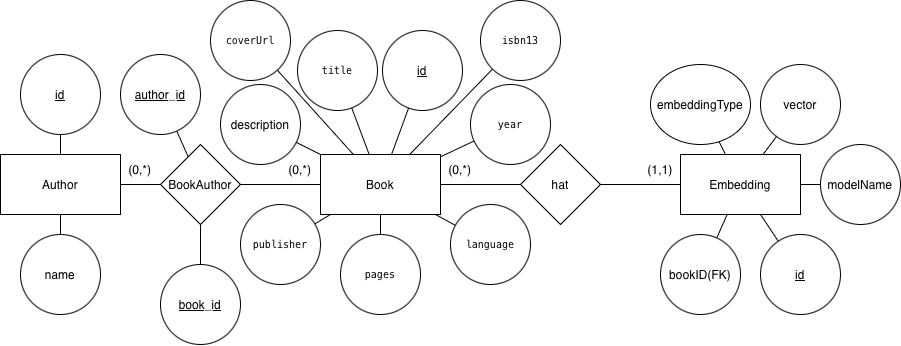

The diagram above was exported from draw.io. Its source (the exported page's mxGraphModel, read from the mxfile embedded in the PNG):
<mxGraphModel dx="1630" dy="554" grid="1" gridSize="10" guides="1" tooltips="1" connect="1" arrows="1" fold="1" page="1" pageScale="1" pageWidth="827" pageHeight="1169" math="0" shadow="0">
  <root>
    <mxCell id="0" />
    <mxCell id="1" parent="0" />
    <mxCell id="EFFUCG5MTrG38YPYWrFM-1" parent="1" style="whiteSpace=wrap;html=1;" value="Book" vertex="1">
      <mxGeometry height="60" width="120" x="160" y="250" as="geometry" />
    </mxCell>
    <mxCell id="EFFUCG5MTrG38YPYWrFM-2" parent="1" style="whiteSpace=wrap;html=1;" value="&lt;p class=&quot;p1&quot; style=&quot;text-align: start;&quot;&gt;Embedding&lt;/p&gt;" vertex="1">
      <mxGeometry height="60" width="120" x="520" y="250" as="geometry" />
    </mxCell>
    <mxCell id="EFFUCG5MTrG38YPYWrFM-3" parent="1" style="rhombus;whiteSpace=wrap;html=1;" value="hat" vertex="1">
      <mxGeometry height="80" width="80" x="360" y="240" as="geometry" />
    </mxCell>
    <mxCell id="EFFUCG5MTrG38YPYWrFM-4" edge="1" parent="1" source="EFFUCG5MTrG38YPYWrFM-1" style="endArrow=none;html=1;rounded=0;entryX=0;entryY=0.5;entryDx=0;entryDy=0;" target="EFFUCG5MTrG38YPYWrFM-3" value="">
      <mxGeometry height="50" relative="1" width="50" as="geometry">
        <mxPoint x="360" y="320" as="sourcePoint" />
        <mxPoint x="410" y="270" as="targetPoint" />
      </mxGeometry>
    </mxCell>
    <mxCell id="EFFUCG5MTrG38YPYWrFM-5" edge="1" parent="1" source="EFFUCG5MTrG38YPYWrFM-3" style="endArrow=none;html=1;rounded=0;exitX=1;exitY=0.5;exitDx=0;exitDy=0;" target="EFFUCG5MTrG38YPYWrFM-2" value="">
      <mxGeometry height="50" relative="1" width="50" as="geometry">
        <mxPoint x="360" y="320" as="sourcePoint" />
        <mxPoint x="410" y="270" as="targetPoint" />
      </mxGeometry>
    </mxCell>
    <mxCell id="EFFUCG5MTrG38YPYWrFM-6" parent="1" style="text;html=1;whiteSpace=wrap;strokeColor=none;fillColor=none;align=center;verticalAlign=middle;rounded=0;" value="(0,*)" vertex="1">
      <mxGeometry height="30" width="60" x="270" y="250" as="geometry" />
    </mxCell>
    <mxCell id="EFFUCG5MTrG38YPYWrFM-7" parent="1" style="text;html=1;whiteSpace=wrap;strokeColor=none;fillColor=none;align=center;verticalAlign=middle;rounded=0;" value="(1,1)" vertex="1">
      <mxGeometry height="30" width="60" x="470" y="250" as="geometry" />
    </mxCell>
    <mxCell id="EFFUCG5MTrG38YPYWrFM-9" parent="1" style="ellipse;whiteSpace=wrap;html=1;" value="bookID(FK)" vertex="1">
      <mxGeometry height="80" width="80" x="500" y="330" as="geometry" />
    </mxCell>
    <mxCell id="EFFUCG5MTrG38YPYWrFM-10" parent="1" style="ellipse;whiteSpace=wrap;html=1;" value="&lt;u&gt;id&lt;/u&gt;" vertex="1">
      <mxGeometry height="80" width="80" x="600" y="330" as="geometry" />
    </mxCell>
    <mxCell id="EFFUCG5MTrG38YPYWrFM-13" parent="1" style="ellipse;whiteSpace=wrap;html=1;" value="&lt;u&gt;id&lt;/u&gt;" vertex="1">
      <mxGeometry height="80" width="80" x="222" y="126" as="geometry" />
    </mxCell>
    <mxCell id="EFFUCG5MTrG38YPYWrFM-14" parent="1" style="ellipse;whiteSpace=wrap;html=1;" value="&lt;p style=&quot;margin: 0px; font-style: normal; font-variant-caps: normal; font-width: normal; font-size: 10px; line-height: normal; font-family: Menlo; font-size-adjust: none; font-kerning: auto; font-variant-alternates: normal; font-variant-ligatures: normal; font-variant-numeric: normal; font-variant-east-asian: normal; font-variant-position: normal; font-variant-emoji: normal; font-feature-settings: normal; font-optical-sizing: auto; font-variation-settings: normal;&quot;&gt;title&lt;/p&gt;" vertex="1">
      <mxGeometry height="80" width="80" x="137" y="126" as="geometry" />
    </mxCell>
    <mxCell id="EFFUCG5MTrG38YPYWrFM-15" parent="1" style="ellipse;whiteSpace=wrap;html=1;" value="&lt;p style=&quot;margin: 0px; font-style: normal; font-variant-caps: normal; font-width: normal; font-size: 10px; line-height: normal; font-family: Menlo; font-size-adjust: none; font-kerning: auto; font-variant-alternates: normal; font-variant-ligatures: normal; font-variant-numeric: normal; font-variant-east-asian: normal; font-variant-position: normal; font-variant-emoji: normal; font-feature-settings: normal; font-optical-sizing: auto; font-variation-settings: normal;&quot;&gt;isbn13&lt;/p&gt;" vertex="1">
      <mxGeometry height="80" width="80" x="320" y="96" as="geometry" />
    </mxCell>
    <mxCell id="EFFUCG5MTrG38YPYWrFM-16" parent="1" style="whiteSpace=wrap;html=1;" value="Author" vertex="1">
      <mxGeometry height="60" width="120" x="-160" y="250" as="geometry" />
    </mxCell>
    <mxCell id="EFFUCG5MTrG38YPYWrFM-18" parent="1" style="rhombus;whiteSpace=wrap;html=1;" value="&lt;p class=&quot;p1&quot; style=&quot;text-align: start;&quot;&gt;BookAuthor&lt;/p&gt;" vertex="1">
      <mxGeometry height="80" width="80" y="240" as="geometry" />
    </mxCell>
    <mxCell id="EFFUCG5MTrG38YPYWrFM-19" edge="1" parent="1" source="EFFUCG5MTrG38YPYWrFM-18" style="endArrow=none;html=1;rounded=0;" target="EFFUCG5MTrG38YPYWrFM-1" value="">
      <mxGeometry height="50" relative="1" width="50" as="geometry">
        <mxPoint x="340" y="370" as="sourcePoint" />
        <mxPoint x="390" y="320" as="targetPoint" />
      </mxGeometry>
    </mxCell>
    <mxCell id="EFFUCG5MTrG38YPYWrFM-20" edge="1" parent="1" source="EFFUCG5MTrG38YPYWrFM-18" style="endArrow=none;html=1;rounded=0;" target="EFFUCG5MTrG38YPYWrFM-16" value="">
      <mxGeometry height="50" relative="1" width="50" as="geometry">
        <mxPoint x="340" y="370" as="sourcePoint" />
        <mxPoint x="390" y="320" as="targetPoint" />
      </mxGeometry>
    </mxCell>
    <mxCell id="EFFUCG5MTrG38YPYWrFM-21" parent="1" style="ellipse;whiteSpace=wrap;html=1;" value="&lt;p style=&quot;margin: 0px; font-style: normal; font-variant-caps: normal; font-width: normal; font-size: 10px; line-height: normal; font-family: Menlo; font-size-adjust: none; font-kerning: auto; font-variant-alternates: normal; font-variant-ligatures: normal; font-variant-numeric: normal; font-variant-east-asian: normal; font-variant-position: normal; font-variant-emoji: normal; font-feature-settings: normal; font-optical-sizing: auto; font-variation-settings: normal;&quot;&gt;year&lt;/p&gt;" vertex="1">
      <mxGeometry height="80" width="80" x="310" y="180" as="geometry" />
    </mxCell>
    <mxCell id="EFFUCG5MTrG38YPYWrFM-22" parent="1" style="ellipse;whiteSpace=wrap;html=1;" value="&lt;p style=&quot;margin: 0px; font-style: normal; font-variant-caps: normal; font-width: normal; font-size: 10px; line-height: normal; font-family: Menlo; font-size-adjust: none; font-kerning: auto; font-variant-alternates: normal; font-variant-ligatures: normal; font-variant-numeric: normal; font-variant-east-asian: normal; font-variant-position: normal; font-variant-emoji: normal; font-feature-settings: normal; font-optical-sizing: auto; font-variation-settings: normal;&quot;&gt;language&lt;/p&gt;" vertex="1">
      <mxGeometry height="80" width="80" x="290" y="300" as="geometry" />
    </mxCell>
    <mxCell id="EFFUCG5MTrG38YPYWrFM-23" parent="1" style="ellipse;whiteSpace=wrap;html=1;" value="vector" vertex="1">
      <mxGeometry height="80" width="80" x="600" y="160" as="geometry" />
    </mxCell>
    <mxCell id="EFFUCG5MTrG38YPYWrFM-24" parent="1" style="ellipse;whiteSpace=wrap;html=1;" value="&lt;p style=&quot;margin: 0px; font-style: normal; font-variant-caps: normal; font-width: normal; font-size: 10px; line-height: normal; font-family: Menlo; font-size-adjust: none; font-kerning: auto; font-variant-alternates: normal; font-variant-ligatures: normal; font-variant-numeric: normal; font-variant-east-asian: normal; font-variant-position: normal; font-variant-emoji: normal; font-feature-settings: normal; font-optical-sizing: auto; font-variation-settings: normal;&quot;&gt;coverUrl&lt;/p&gt;" vertex="1">
      <mxGeometry height="80" width="80" x="50" y="96" as="geometry" />
    </mxCell>
    <mxCell id="EFFUCG5MTrG38YPYWrFM-25" parent="1" style="ellipse;whiteSpace=wrap;html=1;" value="&lt;p style=&quot;margin: 0px; font-style: normal; font-variant-caps: normal; font-width: normal; font-size: 10px; line-height: normal; font-family: Menlo; font-size-adjust: none; font-kerning: auto; font-variant-alternates: normal; font-variant-ligatures: normal; font-variant-numeric: normal; font-variant-east-asian: normal; font-variant-position: normal; font-variant-emoji: normal; font-feature-settings: normal; font-optical-sizing: auto; font-variation-settings: normal;&quot;&gt;pages&lt;/p&gt;" vertex="1">
      <mxGeometry height="80" width="80" x="180" y="330" as="geometry" />
    </mxCell>
    <mxCell id="EFFUCG5MTrG38YPYWrFM-27" parent="1" style="ellipse;whiteSpace=wrap;html=1;" value="&lt;p style=&quot;margin: 0px; font-style: normal; font-variant-caps: normal; font-width: normal; font-size: 10px; line-height: normal; font-family: Menlo; font-size-adjust: none; font-kerning: auto; font-variant-alternates: normal; font-variant-ligatures: normal; font-variant-numeric: normal; font-variant-east-asian: normal; font-variant-position: normal; font-variant-emoji: normal; font-feature-settings: normal; font-optical-sizing: auto; font-variation-settings: normal;&quot;&gt;publisher&lt;/p&gt;" vertex="1">
      <mxGeometry height="80" width="80" x="80" y="300" as="geometry" />
    </mxCell>
    <mxCell id="EFFUCG5MTrG38YPYWrFM-32" edge="1" parent="1" source="EFFUCG5MTrG38YPYWrFM-14" style="endArrow=none;html=1;rounded=0;" target="EFFUCG5MTrG38YPYWrFM-1" value="">
      <mxGeometry height="50" relative="1" width="50" as="geometry">
        <mxPoint x="80" y="370" as="sourcePoint" />
        <mxPoint x="130" y="320" as="targetPoint" />
      </mxGeometry>
    </mxCell>
    <mxCell id="EFFUCG5MTrG38YPYWrFM-33" edge="1" parent="1" source="EFFUCG5MTrG38YPYWrFM-13" style="endArrow=none;html=1;rounded=0;" target="EFFUCG5MTrG38YPYWrFM-1" value="">
      <mxGeometry height="50" relative="1" width="50" as="geometry">
        <mxPoint x="80" y="370" as="sourcePoint" />
        <mxPoint x="130" y="320" as="targetPoint" />
      </mxGeometry>
    </mxCell>
    <mxCell id="EFFUCG5MTrG38YPYWrFM-34" edge="1" parent="1" source="EFFUCG5MTrG38YPYWrFM-21" style="endArrow=none;html=1;rounded=0;" target="EFFUCG5MTrG38YPYWrFM-1" value="">
      <mxGeometry height="50" relative="1" width="50" as="geometry">
        <mxPoint x="80" y="370" as="sourcePoint" />
        <mxPoint x="130" y="320" as="targetPoint" />
      </mxGeometry>
    </mxCell>
    <mxCell id="EFFUCG5MTrG38YPYWrFM-36" edge="1" parent="1" source="EFFUCG5MTrG38YPYWrFM-1" style="endArrow=none;html=1;rounded=0;" target="EFFUCG5MTrG38YPYWrFM-22" value="">
      <mxGeometry height="50" relative="1" width="50" as="geometry">
        <mxPoint x="80" y="370" as="sourcePoint" />
        <mxPoint x="130" y="320" as="targetPoint" />
      </mxGeometry>
    </mxCell>
    <mxCell id="EFFUCG5MTrG38YPYWrFM-37" edge="1" parent="1" source="EFFUCG5MTrG38YPYWrFM-25" style="endArrow=none;html=1;rounded=0;" target="EFFUCG5MTrG38YPYWrFM-1" value="">
      <mxGeometry height="50" relative="1" width="50" as="geometry">
        <mxPoint x="80" y="370" as="sourcePoint" />
        <mxPoint x="130" y="320" as="targetPoint" />
      </mxGeometry>
    </mxCell>
    <mxCell id="EFFUCG5MTrG38YPYWrFM-38" edge="1" parent="1" source="EFFUCG5MTrG38YPYWrFM-1" style="endArrow=none;html=1;rounded=0;" target="EFFUCG5MTrG38YPYWrFM-27" value="">
      <mxGeometry height="50" relative="1" width="50" as="geometry">
        <mxPoint x="80" y="370" as="sourcePoint" />
        <mxPoint x="130" y="320" as="targetPoint" />
      </mxGeometry>
    </mxCell>
    <mxCell id="EFFUCG5MTrG38YPYWrFM-40" parent="1" style="ellipse;whiteSpace=wrap;html=1;" value="description" vertex="1">
      <mxGeometry height="80" width="80" x="60" y="180" as="geometry" />
    </mxCell>
    <mxCell id="EFFUCG5MTrG38YPYWrFM-41" edge="1" parent="1" source="EFFUCG5MTrG38YPYWrFM-40" style="endArrow=none;html=1;rounded=0;" target="EFFUCG5MTrG38YPYWrFM-1" value="">
      <mxGeometry height="50" relative="1" width="50" as="geometry">
        <mxPoint x="100" y="310" as="sourcePoint" />
        <mxPoint x="150" y="260" as="targetPoint" />
      </mxGeometry>
    </mxCell>
    <mxCell id="EFFUCG5MTrG38YPYWrFM-42" edge="1" parent="1" source="EFFUCG5MTrG38YPYWrFM-15" style="endArrow=none;html=1;rounded=0;" target="EFFUCG5MTrG38YPYWrFM-1" value="">
      <mxGeometry height="50" relative="1" width="50" as="geometry">
        <mxPoint x="310" y="310" as="sourcePoint" />
        <mxPoint x="360" y="260" as="targetPoint" />
      </mxGeometry>
    </mxCell>
    <mxCell id="EFFUCG5MTrG38YPYWrFM-43" edge="1" parent="1" source="EFFUCG5MTrG38YPYWrFM-24" style="endArrow=none;html=1;rounded=0;" target="EFFUCG5MTrG38YPYWrFM-1" value="">
      <mxGeometry height="50" relative="1" width="50" as="geometry">
        <mxPoint x="310" y="310" as="sourcePoint" />
        <mxPoint x="360" y="260" as="targetPoint" />
      </mxGeometry>
    </mxCell>
    <mxCell id="EFFUCG5MTrG38YPYWrFM-46" parent="1" style="text;html=1;whiteSpace=wrap;strokeColor=none;fillColor=none;align=center;verticalAlign=middle;rounded=0;" value="(0,*)" vertex="1">
      <mxGeometry height="30" width="60" x="110" y="250" as="geometry" />
    </mxCell>
    <mxCell id="EFFUCG5MTrG38YPYWrFM-47" parent="1" style="text;html=1;whiteSpace=wrap;strokeColor=none;fillColor=none;align=center;verticalAlign=middle;rounded=0;" value="(0,*)" vertex="1">
      <mxGeometry height="30" width="60" x="-50" y="250" as="geometry" />
    </mxCell>
    <mxCell id="EFFUCG5MTrG38YPYWrFM-48" parent="1" style="ellipse;whiteSpace=wrap;html=1;" value="&lt;u&gt;id&lt;/u&gt;" vertex="1">
      <mxGeometry height="80" width="80" x="-140" y="150" as="geometry" />
    </mxCell>
    <mxCell id="EFFUCG5MTrG38YPYWrFM-49" edge="1" parent="1" source="EFFUCG5MTrG38YPYWrFM-16" style="endArrow=none;html=1;rounded=0;" target="EFFUCG5MTrG38YPYWrFM-48" value="">
      <mxGeometry height="50" relative="1" width="50" as="geometry">
        <mxPoint x="160" y="430" as="sourcePoint" />
        <mxPoint x="210" y="380" as="targetPoint" />
      </mxGeometry>
    </mxCell>
    <mxCell id="EFFUCG5MTrG38YPYWrFM-50" parent="1" style="ellipse;whiteSpace=wrap;html=1;" value="&lt;p class=&quot;p1&quot; style=&quot;text-align: start;&quot;&gt;name&lt;/p&gt;" vertex="1">
      <mxGeometry height="80" width="80" x="-140" y="330" as="geometry" />
    </mxCell>
    <mxCell id="EFFUCG5MTrG38YPYWrFM-51" edge="1" parent="1" source="EFFUCG5MTrG38YPYWrFM-16" style="endArrow=none;html=1;rounded=0;" target="EFFUCG5MTrG38YPYWrFM-50" value="">
      <mxGeometry height="50" relative="1" width="50" as="geometry">
        <mxPoint x="160" y="430" as="sourcePoint" />
        <mxPoint x="210" y="380" as="targetPoint" />
      </mxGeometry>
    </mxCell>
    <mxCell id="EFFUCG5MTrG38YPYWrFM-56" edge="1" parent="1" source="EFFUCG5MTrG38YPYWrFM-9" style="endArrow=none;html=1;rounded=0;" target="EFFUCG5MTrG38YPYWrFM-2" value="">
      <mxGeometry height="50" relative="1" width="50" as="geometry">
        <mxPoint x="270" y="390" as="sourcePoint" />
        <mxPoint x="320" y="340" as="targetPoint" />
      </mxGeometry>
    </mxCell>
    <mxCell id="EFFUCG5MTrG38YPYWrFM-57" edge="1" parent="1" source="EFFUCG5MTrG38YPYWrFM-2" style="endArrow=none;html=1;rounded=0;" target="EFFUCG5MTrG38YPYWrFM-10" value="">
      <mxGeometry height="50" relative="1" width="50" as="geometry">
        <mxPoint x="270" y="390" as="sourcePoint" />
        <mxPoint x="320" y="340" as="targetPoint" />
      </mxGeometry>
    </mxCell>
    <mxCell id="EFFUCG5MTrG38YPYWrFM-58" edge="1" parent="1" source="EFFUCG5MTrG38YPYWrFM-23" style="endArrow=none;html=1;rounded=0;" target="EFFUCG5MTrG38YPYWrFM-2" value="">
      <mxGeometry height="50" relative="1" width="50" as="geometry">
        <mxPoint x="270" y="390" as="sourcePoint" />
        <mxPoint x="320" y="340" as="targetPoint" />
      </mxGeometry>
    </mxCell>
    <mxCell id="EFFUCG5MTrG38YPYWrFM-59" parent="1" style="ellipse;whiteSpace=wrap;html=1;" value="&lt;p class=&quot;p1&quot; style=&quot;text-align: start;&quot;&gt;embeddingType&lt;/p&gt;" vertex="1">
      <mxGeometry height="80" width="100" x="490" y="160" as="geometry" />
    </mxCell>
    <mxCell id="EFFUCG5MTrG38YPYWrFM-60" edge="1" parent="1" source="EFFUCG5MTrG38YPYWrFM-59" style="endArrow=none;html=1;rounded=0;" target="EFFUCG5MTrG38YPYWrFM-2" value="">
      <mxGeometry height="50" relative="1" width="50" as="geometry">
        <mxPoint x="170" y="300" as="sourcePoint" />
        <mxPoint x="220" y="250" as="targetPoint" />
      </mxGeometry>
    </mxCell>
    <mxCell id="EFFUCG5MTrG38YPYWrFM-61" parent="1" style="ellipse;whiteSpace=wrap;html=1;" value="&lt;p class=&quot;p1&quot; style=&quot;text-align: start;&quot;&gt;&lt;u&gt;book_id&lt;/u&gt;&lt;/p&gt;" vertex="1">
      <mxGeometry height="80" width="80" y="360" as="geometry" />
    </mxCell>
    <mxCell id="EFFUCG5MTrG38YPYWrFM-62" parent="1" style="ellipse;whiteSpace=wrap;html=1;" value="&lt;p class=&quot;p1&quot; style=&quot;text-align: start;&quot;&gt;&lt;u&gt;author_id&lt;/u&gt;&lt;/p&gt;" vertex="1">
      <mxGeometry height="80" width="80" x="-40" y="150" as="geometry" />
    </mxCell>
    <mxCell id="EFFUCG5MTrG38YPYWrFM-63" edge="1" parent="1" source="EFFUCG5MTrG38YPYWrFM-61" style="endArrow=none;html=1;rounded=0;" target="EFFUCG5MTrG38YPYWrFM-18" value="">
      <mxGeometry height="50" relative="1" width="50" as="geometry">
        <mxPoint x="90" y="330" as="sourcePoint" />
        <mxPoint x="140" y="280" as="targetPoint" />
      </mxGeometry>
    </mxCell>
    <mxCell id="EFFUCG5MTrG38YPYWrFM-64" edge="1" parent="1" source="EFFUCG5MTrG38YPYWrFM-18" style="endArrow=none;html=1;rounded=0;" target="EFFUCG5MTrG38YPYWrFM-62" value="">
      <mxGeometry height="50" relative="1" width="50" as="geometry">
        <mxPoint x="90" y="330" as="sourcePoint" />
        <mxPoint x="140" y="280" as="targetPoint" />
      </mxGeometry>
    </mxCell>
    <mxCell id="EFFUCG5MTrG38YPYWrFM-65" parent="1" style="ellipse;whiteSpace=wrap;html=1;" value="&lt;p class=&quot;p1&quot; style=&quot;text-align: start;&quot;&gt;modelName&lt;/p&gt;" vertex="1">
      <mxGeometry height="80" width="80" x="660" y="240" as="geometry" />
    </mxCell>
    <mxCell id="EFFUCG5MTrG38YPYWrFM-66" edge="1" parent="1" source="EFFUCG5MTrG38YPYWrFM-2" style="endArrow=none;html=1;rounded=0;" target="EFFUCG5MTrG38YPYWrFM-65" value="">
      <mxGeometry height="50" relative="1" width="50" as="geometry">
        <mxPoint x="530" y="330" as="sourcePoint" />
        <mxPoint x="580" y="280" as="targetPoint" />
      </mxGeometry>
    </mxCell>
  </root>
</mxGraphModel>